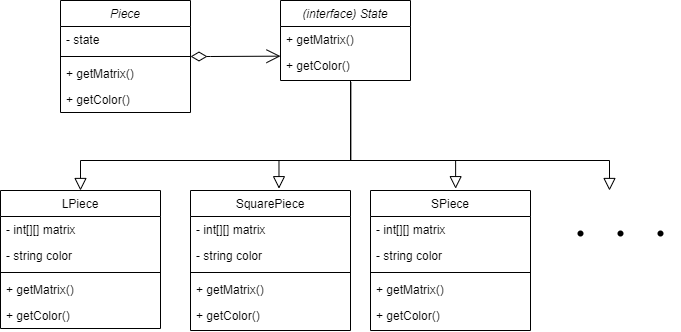

The diagram above was exported from draw.io. Its source (the exported page's mxGraphModel, read from the mxfile embedded in the PNG):
<mxGraphModel dx="1102" dy="614" grid="1" gridSize="10" guides="1" tooltips="1" connect="1" arrows="1" fold="1" page="1" pageScale="1" pageWidth="827" pageHeight="1169" math="0" shadow="0">
  <root>
    <mxCell id="WIyWlLk6GJQsqaUBKTNV-0" />
    <mxCell id="WIyWlLk6GJQsqaUBKTNV-1" parent="WIyWlLk6GJQsqaUBKTNV-0" />
    <mxCell id="zkfFHV4jXpPFQw0GAbJ--0" value="Piece" style="swimlane;fontStyle=2;align=center;verticalAlign=top;childLayout=stackLayout;horizontal=1;startSize=26;horizontalStack=0;resizeParent=1;resizeLast=0;collapsible=1;marginBottom=0;rounded=0;shadow=0;strokeWidth=1;" parent="WIyWlLk6GJQsqaUBKTNV-1" vertex="1">
      <mxGeometry x="220" y="150" width="130" height="112" as="geometry">
        <mxRectangle x="230" y="140" width="160" height="26" as="alternateBounds" />
      </mxGeometry>
    </mxCell>
    <mxCell id="zkfFHV4jXpPFQw0GAbJ--1" value="- state" style="text;align=left;verticalAlign=top;spacingLeft=4;spacingRight=4;overflow=hidden;rotatable=0;points=[[0,0.5],[1,0.5]];portConstraint=eastwest;" parent="zkfFHV4jXpPFQw0GAbJ--0" vertex="1">
      <mxGeometry y="26" width="130" height="26" as="geometry" />
    </mxCell>
    <mxCell id="WelrLcU2y1-9jZ8477hV-0" value="" style="line;html=1;strokeWidth=1;align=left;verticalAlign=middle;spacingTop=-1;spacingLeft=3;spacingRight=3;rotatable=0;labelPosition=right;points=[];portConstraint=eastwest;" parent="zkfFHV4jXpPFQw0GAbJ--0" vertex="1">
      <mxGeometry y="52" width="130" height="8" as="geometry" />
    </mxCell>
    <mxCell id="zkfFHV4jXpPFQw0GAbJ--2" value="+ getMatrix()" style="text;align=left;verticalAlign=top;spacingLeft=4;spacingRight=4;overflow=hidden;rotatable=0;points=[[0,0.5],[1,0.5]];portConstraint=eastwest;rounded=0;shadow=0;html=0;" parent="zkfFHV4jXpPFQw0GAbJ--0" vertex="1">
      <mxGeometry y="60" width="130" height="26" as="geometry" />
    </mxCell>
    <mxCell id="zkfFHV4jXpPFQw0GAbJ--3" value="+ getColor()" style="text;align=left;verticalAlign=top;spacingLeft=4;spacingRight=4;overflow=hidden;rotatable=0;points=[[0,0.5],[1,0.5]];portConstraint=eastwest;rounded=0;shadow=0;html=0;" parent="zkfFHV4jXpPFQw0GAbJ--0" vertex="1">
      <mxGeometry y="86" width="130" height="26" as="geometry" />
    </mxCell>
    <mxCell id="zkfFHV4jXpPFQw0GAbJ--6" value="LPiece" style="swimlane;fontStyle=0;align=center;verticalAlign=top;childLayout=stackLayout;horizontal=1;startSize=26;horizontalStack=0;resizeParent=1;resizeLast=0;collapsible=1;marginBottom=0;rounded=0;shadow=0;strokeWidth=1;" parent="WIyWlLk6GJQsqaUBKTNV-1" vertex="1">
      <mxGeometry x="160" y="340" width="160" height="138" as="geometry">
        <mxRectangle x="130" y="380" width="160" height="26" as="alternateBounds" />
      </mxGeometry>
    </mxCell>
    <mxCell id="zkfFHV4jXpPFQw0GAbJ--7" value="- int[][] matrix" style="text;align=left;verticalAlign=top;spacingLeft=4;spacingRight=4;overflow=hidden;rotatable=0;points=[[0,0.5],[1,0.5]];portConstraint=eastwest;" parent="zkfFHV4jXpPFQw0GAbJ--6" vertex="1">
      <mxGeometry y="26" width="160" height="26" as="geometry" />
    </mxCell>
    <mxCell id="zkfFHV4jXpPFQw0GAbJ--8" value="- string color" style="text;align=left;verticalAlign=top;spacingLeft=4;spacingRight=4;overflow=hidden;rotatable=0;points=[[0,0.5],[1,0.5]];portConstraint=eastwest;rounded=0;shadow=0;html=0;" parent="zkfFHV4jXpPFQw0GAbJ--6" vertex="1">
      <mxGeometry y="52" width="160" height="26" as="geometry" />
    </mxCell>
    <mxCell id="4w8IEVWniYX3ReJyedK--8" value="" style="line;html=1;strokeWidth=1;align=left;verticalAlign=middle;spacingTop=-1;spacingLeft=3;spacingRight=3;rotatable=0;labelPosition=right;points=[];portConstraint=eastwest;" parent="zkfFHV4jXpPFQw0GAbJ--6" vertex="1">
      <mxGeometry y="78" width="160" height="8" as="geometry" />
    </mxCell>
    <mxCell id="WelrLcU2y1-9jZ8477hV-13" value="+ getMatrix()" style="text;align=left;verticalAlign=top;spacingLeft=4;spacingRight=4;overflow=hidden;rotatable=0;points=[[0,0.5],[1,0.5]];portConstraint=eastwest;rounded=0;shadow=0;html=0;" parent="zkfFHV4jXpPFQw0GAbJ--6" vertex="1">
      <mxGeometry y="86" width="160" height="26" as="geometry" />
    </mxCell>
    <mxCell id="WelrLcU2y1-9jZ8477hV-14" value="+ getColor()" style="text;align=left;verticalAlign=top;spacingLeft=4;spacingRight=4;overflow=hidden;rotatable=0;points=[[0,0.5],[1,0.5]];portConstraint=eastwest;rounded=0;shadow=0;html=0;" parent="zkfFHV4jXpPFQw0GAbJ--6" vertex="1">
      <mxGeometry y="112" width="160" height="26" as="geometry" />
    </mxCell>
    <mxCell id="zkfFHV4jXpPFQw0GAbJ--12" value="" style="endArrow=block;endSize=10;endFill=0;shadow=0;strokeWidth=1;rounded=0;edgeStyle=elbowEdgeStyle;elbow=vertical;entryX=0.5;entryY=0;entryDx=0;entryDy=0;" parent="WIyWlLk6GJQsqaUBKTNV-1" target="zkfFHV4jXpPFQw0GAbJ--6" edge="1">
      <mxGeometry width="160" relative="1" as="geometry">
        <mxPoint x="510" y="230" as="sourcePoint" />
        <mxPoint x="180" y="270" as="targetPoint" />
        <Array as="points">
          <mxPoint x="260" y="310" />
        </Array>
      </mxGeometry>
    </mxCell>
    <mxCell id="zkfFHV4jXpPFQw0GAbJ--13" value="SquarePiece" style="swimlane;fontStyle=0;align=center;verticalAlign=top;childLayout=stackLayout;horizontal=1;startSize=26;horizontalStack=0;resizeParent=1;resizeLast=0;collapsible=1;marginBottom=0;rounded=0;shadow=0;strokeWidth=1;" parent="WIyWlLk6GJQsqaUBKTNV-1" vertex="1">
      <mxGeometry x="350" y="340" width="160" height="140" as="geometry">
        <mxRectangle x="340" y="380" width="170" height="26" as="alternateBounds" />
      </mxGeometry>
    </mxCell>
    <mxCell id="zkfFHV4jXpPFQw0GAbJ--14" value="- int[][] matrix" style="text;align=left;verticalAlign=top;spacingLeft=4;spacingRight=4;overflow=hidden;rotatable=0;points=[[0,0.5],[1,0.5]];portConstraint=eastwest;" parent="zkfFHV4jXpPFQw0GAbJ--13" vertex="1">
      <mxGeometry y="26" width="160" height="26" as="geometry" />
    </mxCell>
    <mxCell id="WelrLcU2y1-9jZ8477hV-19" value="- string color" style="text;align=left;verticalAlign=top;spacingLeft=4;spacingRight=4;overflow=hidden;rotatable=0;points=[[0,0.5],[1,0.5]];portConstraint=eastwest;rounded=0;shadow=0;html=0;" parent="zkfFHV4jXpPFQw0GAbJ--13" vertex="1">
      <mxGeometry y="52" width="160" height="26" as="geometry" />
    </mxCell>
    <mxCell id="zkfFHV4jXpPFQw0GAbJ--15" value="" style="line;html=1;strokeWidth=1;align=left;verticalAlign=middle;spacingTop=-1;spacingLeft=3;spacingRight=3;rotatable=0;labelPosition=right;points=[];portConstraint=eastwest;" parent="zkfFHV4jXpPFQw0GAbJ--13" vertex="1">
      <mxGeometry y="78" width="160" height="8" as="geometry" />
    </mxCell>
    <mxCell id="WelrLcU2y1-9jZ8477hV-15" value="+ getMatrix()" style="text;align=left;verticalAlign=top;spacingLeft=4;spacingRight=4;overflow=hidden;rotatable=0;points=[[0,0.5],[1,0.5]];portConstraint=eastwest;rounded=0;shadow=0;html=0;" parent="zkfFHV4jXpPFQw0GAbJ--13" vertex="1">
      <mxGeometry y="86" width="160" height="26" as="geometry" />
    </mxCell>
    <mxCell id="WelrLcU2y1-9jZ8477hV-16" value="+ getColor()" style="text;align=left;verticalAlign=top;spacingLeft=4;spacingRight=4;overflow=hidden;rotatable=0;points=[[0,0.5],[1,0.5]];portConstraint=eastwest;rounded=0;shadow=0;html=0;" parent="zkfFHV4jXpPFQw0GAbJ--13" vertex="1">
      <mxGeometry y="112" width="160" height="26" as="geometry" />
    </mxCell>
    <mxCell id="4w8IEVWniYX3ReJyedK--2" value="SPiece" style="swimlane;fontStyle=0;align=center;verticalAlign=top;childLayout=stackLayout;horizontal=1;startSize=26;horizontalStack=0;resizeParent=1;resizeLast=0;collapsible=1;marginBottom=0;rounded=0;shadow=0;strokeWidth=1;" parent="WIyWlLk6GJQsqaUBKTNV-1" vertex="1">
      <mxGeometry x="530" y="340" width="160" height="140" as="geometry">
        <mxRectangle x="340" y="380" width="170" height="26" as="alternateBounds" />
      </mxGeometry>
    </mxCell>
    <mxCell id="4w8IEVWniYX3ReJyedK--3" value="- int[][] matrix" style="text;align=left;verticalAlign=top;spacingLeft=4;spacingRight=4;overflow=hidden;rotatable=0;points=[[0,0.5],[1,0.5]];portConstraint=eastwest;" parent="4w8IEVWniYX3ReJyedK--2" vertex="1">
      <mxGeometry y="26" width="160" height="26" as="geometry" />
    </mxCell>
    <mxCell id="WelrLcU2y1-9jZ8477hV-20" value="- string color" style="text;align=left;verticalAlign=top;spacingLeft=4;spacingRight=4;overflow=hidden;rotatable=0;points=[[0,0.5],[1,0.5]];portConstraint=eastwest;rounded=0;shadow=0;html=0;" parent="4w8IEVWniYX3ReJyedK--2" vertex="1">
      <mxGeometry y="52" width="160" height="26" as="geometry" />
    </mxCell>
    <mxCell id="4w8IEVWniYX3ReJyedK--4" value="" style="line;html=1;strokeWidth=1;align=left;verticalAlign=middle;spacingTop=-1;spacingLeft=3;spacingRight=3;rotatable=0;labelPosition=right;points=[];portConstraint=eastwest;" parent="4w8IEVWniYX3ReJyedK--2" vertex="1">
      <mxGeometry y="78" width="160" height="8" as="geometry" />
    </mxCell>
    <mxCell id="WelrLcU2y1-9jZ8477hV-17" value="+ getMatrix()" style="text;align=left;verticalAlign=top;spacingLeft=4;spacingRight=4;overflow=hidden;rotatable=0;points=[[0,0.5],[1,0.5]];portConstraint=eastwest;rounded=0;shadow=0;html=0;" parent="4w8IEVWniYX3ReJyedK--2" vertex="1">
      <mxGeometry y="86" width="160" height="26" as="geometry" />
    </mxCell>
    <mxCell id="WelrLcU2y1-9jZ8477hV-18" value="+ getColor()" style="text;align=left;verticalAlign=top;spacingLeft=4;spacingRight=4;overflow=hidden;rotatable=0;points=[[0,0.5],[1,0.5]];portConstraint=eastwest;rounded=0;shadow=0;html=0;" parent="4w8IEVWniYX3ReJyedK--2" vertex="1">
      <mxGeometry y="112" width="160" height="26" as="geometry" />
    </mxCell>
    <mxCell id="4w8IEVWniYX3ReJyedK--11" value="" style="shape=waypoint;sketch=0;fillStyle=solid;size=6;pointerEvents=1;points=[];fillColor=none;resizable=0;rotatable=0;perimeter=centerPerimeter;snapToPoint=1;" parent="WIyWlLk6GJQsqaUBKTNV-1" vertex="1">
      <mxGeometry x="720" y="363" width="40" height="40" as="geometry" />
    </mxCell>
    <mxCell id="4w8IEVWniYX3ReJyedK--12" value="" style="shape=waypoint;sketch=0;fillStyle=solid;size=6;pointerEvents=1;points=[];fillColor=none;resizable=0;rotatable=0;perimeter=centerPerimeter;snapToPoint=1;" parent="WIyWlLk6GJQsqaUBKTNV-1" vertex="1">
      <mxGeometry x="760" y="363" width="40" height="40" as="geometry" />
    </mxCell>
    <mxCell id="4w8IEVWniYX3ReJyedK--13" value="" style="shape=waypoint;sketch=0;fillStyle=solid;size=6;pointerEvents=1;points=[];fillColor=none;resizable=0;rotatable=0;perimeter=centerPerimeter;snapToPoint=1;" parent="WIyWlLk6GJQsqaUBKTNV-1" vertex="1">
      <mxGeometry x="800" y="363" width="40" height="40" as="geometry" />
    </mxCell>
    <mxCell id="4w8IEVWniYX3ReJyedK--18" value="" style="endArrow=block;endSize=10;endFill=0;shadow=0;strokeWidth=1;rounded=0;edgeStyle=elbowEdgeStyle;elbow=vertical;entryX=0.553;entryY=-0.013;entryDx=0;entryDy=0;entryPerimeter=0;" parent="WIyWlLk6GJQsqaUBKTNV-1" target="zkfFHV4jXpPFQw0GAbJ--13" edge="1">
      <mxGeometry width="160" relative="1" as="geometry">
        <mxPoint x="510" y="230" as="sourcePoint" />
        <mxPoint x="70" y="340" as="targetPoint" />
        <Array as="points">
          <mxPoint x="260" y="310" />
        </Array>
      </mxGeometry>
    </mxCell>
    <mxCell id="4w8IEVWniYX3ReJyedK--19" value="" style="endArrow=block;endSize=10;endFill=0;shadow=0;strokeWidth=1;rounded=0;edgeStyle=elbowEdgeStyle;elbow=vertical;entryX=0.532;entryY=-0.013;entryDx=0;entryDy=0;entryPerimeter=0;" parent="WIyWlLk6GJQsqaUBKTNV-1" target="4w8IEVWniYX3ReJyedK--2" edge="1">
      <mxGeometry width="160" relative="1" as="geometry">
        <mxPoint x="510" y="230" as="sourcePoint" />
        <mxPoint x="70" y="340" as="targetPoint" />
        <Array as="points">
          <mxPoint x="260" y="310" />
        </Array>
      </mxGeometry>
    </mxCell>
    <mxCell id="4w8IEVWniYX3ReJyedK--20" value="" style="endArrow=block;endSize=10;endFill=0;shadow=0;strokeWidth=1;rounded=0;edgeStyle=elbowEdgeStyle;elbow=vertical;exitX=0.549;exitY=1.154;exitDx=0;exitDy=0;exitPerimeter=0;" parent="WIyWlLk6GJQsqaUBKTNV-1" edge="1">
      <mxGeometry width="160" relative="1" as="geometry">
        <mxPoint x="510.37" y="232.00399999999996" as="sourcePoint" />
        <mxPoint x="769" y="340" as="targetPoint" />
        <Array as="points">
          <mxPoint x="259" y="310" />
        </Array>
      </mxGeometry>
    </mxCell>
    <mxCell id="WelrLcU2y1-9jZ8477hV-1" value="" style="endArrow=open;html=1;endSize=12;startArrow=diamondThin;startSize=14;startFill=0;edgeStyle=orthogonalEdgeStyle;align=left;verticalAlign=bottom;rounded=0;" parent="WIyWlLk6GJQsqaUBKTNV-1" edge="1">
      <mxGeometry x="-1" y="3" relative="1" as="geometry">
        <mxPoint x="350" y="206" as="sourcePoint" />
        <mxPoint x="440" y="205.66" as="targetPoint" />
        <Array as="points">
          <mxPoint x="370" y="206" />
          <mxPoint x="370" y="206" />
        </Array>
      </mxGeometry>
    </mxCell>
    <mxCell id="WelrLcU2y1-9jZ8477hV-3" value="(interface) State" style="swimlane;fontStyle=2;align=center;verticalAlign=top;childLayout=stackLayout;horizontal=1;startSize=26;horizontalStack=0;resizeParent=1;resizeLast=0;collapsible=1;marginBottom=0;rounded=0;shadow=0;strokeWidth=1;" parent="WIyWlLk6GJQsqaUBKTNV-1" vertex="1">
      <mxGeometry x="440" y="150" width="130" height="80" as="geometry">
        <mxRectangle x="230" y="140" width="160" height="26" as="alternateBounds" />
      </mxGeometry>
    </mxCell>
    <mxCell id="WelrLcU2y1-9jZ8477hV-6" value="+ getMatrix()" style="text;align=left;verticalAlign=top;spacingLeft=4;spacingRight=4;overflow=hidden;rotatable=0;points=[[0,0.5],[1,0.5]];portConstraint=eastwest;rounded=0;shadow=0;html=0;" parent="WelrLcU2y1-9jZ8477hV-3" vertex="1">
      <mxGeometry y="26" width="130" height="26" as="geometry" />
    </mxCell>
    <mxCell id="WelrLcU2y1-9jZ8477hV-7" value="+ getColor()" style="text;align=left;verticalAlign=top;spacingLeft=4;spacingRight=4;overflow=hidden;rotatable=0;points=[[0,0.5],[1,0.5]];portConstraint=eastwest;rounded=0;shadow=0;html=0;" parent="WelrLcU2y1-9jZ8477hV-3" vertex="1">
      <mxGeometry y="52" width="130" height="26" as="geometry" />
    </mxCell>
  </root>
</mxGraphModel>